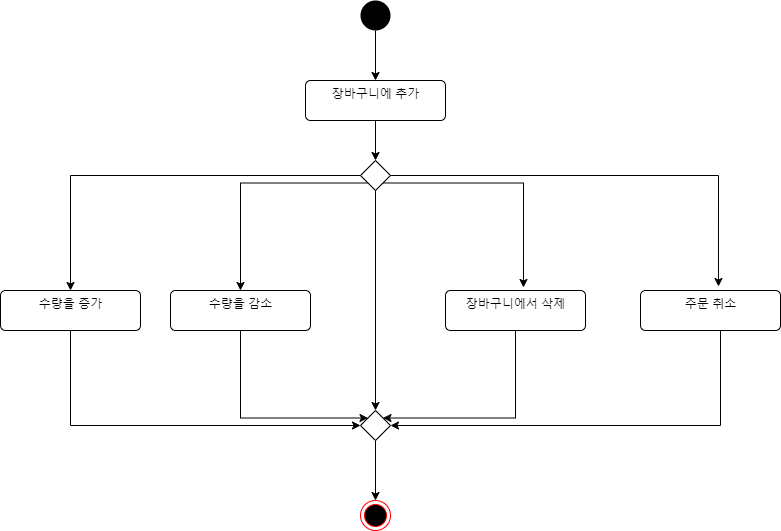

The diagram above was exported from draw.io. Its source (the exported page's mxGraphModel, read from the mxfile embedded in the PNG):
<mxGraphModel dx="2889" dy="1154" grid="1" gridSize="10" guides="1" tooltips="1" connect="1" arrows="1" fold="1" page="1" pageScale="1" pageWidth="827" pageHeight="1169" math="0" shadow="0">
  <root>
    <mxCell id="0" />
    <mxCell id="1" parent="0" />
    <mxCell id="JLramvwZeaNjZMk1tNM2-3" value="" style="edgeStyle=orthogonalEdgeStyle;rounded=0;orthogonalLoop=1;jettySize=auto;html=1;" edge="1" parent="1" source="JLramvwZeaNjZMk1tNM2-1" target="JLramvwZeaNjZMk1tNM2-2">
      <mxGeometry relative="1" as="geometry" />
    </mxCell>
    <mxCell id="JLramvwZeaNjZMk1tNM2-1" value="" style="ellipse;fillColor=#000000;strokeColor=none;" vertex="1" parent="1">
      <mxGeometry x="120" y="120" width="30" height="30" as="geometry" />
    </mxCell>
    <mxCell id="JLramvwZeaNjZMk1tNM2-16" value="" style="edgeStyle=orthogonalEdgeStyle;rounded=0;orthogonalLoop=1;jettySize=auto;html=1;" edge="1" parent="1" source="JLramvwZeaNjZMk1tNM2-2" target="JLramvwZeaNjZMk1tNM2-4">
      <mxGeometry relative="1" as="geometry" />
    </mxCell>
    <mxCell id="JLramvwZeaNjZMk1tNM2-2" value="장바구니에 추가" style="html=1;align=center;verticalAlign=top;rounded=1;absoluteArcSize=1;arcSize=10;dashed=0;" vertex="1" parent="1">
      <mxGeometry x="65" y="200" width="140" height="40" as="geometry" />
    </mxCell>
    <mxCell id="JLramvwZeaNjZMk1tNM2-5" style="edgeStyle=orthogonalEdgeStyle;rounded=0;orthogonalLoop=1;jettySize=auto;html=1;entryX=0.5;entryY=0;entryDx=0;entryDy=0;" edge="1" parent="1" source="JLramvwZeaNjZMk1tNM2-4" target="JLramvwZeaNjZMk1tNM2-11">
      <mxGeometry relative="1" as="geometry">
        <mxPoint x="-60" y="295" as="targetPoint" />
      </mxGeometry>
    </mxCell>
    <mxCell id="JLramvwZeaNjZMk1tNM2-7" style="edgeStyle=orthogonalEdgeStyle;rounded=0;orthogonalLoop=1;jettySize=auto;html=1;exitX=0;exitY=1;exitDx=0;exitDy=0;entryX=0.5;entryY=0;entryDx=0;entryDy=0;" edge="1" parent="1" source="JLramvwZeaNjZMk1tNM2-4" target="JLramvwZeaNjZMk1tNM2-10">
      <mxGeometry relative="1" as="geometry">
        <mxPoint x="30" y="400" as="targetPoint" />
        <Array as="points">
          <mxPoint y="303" />
        </Array>
      </mxGeometry>
    </mxCell>
    <mxCell id="JLramvwZeaNjZMk1tNM2-9" style="edgeStyle=orthogonalEdgeStyle;rounded=0;orthogonalLoop=1;jettySize=auto;html=1;entryX=0.5;entryY=0;entryDx=0;entryDy=0;" edge="1" parent="1" source="JLramvwZeaNjZMk1tNM2-4" target="JLramvwZeaNjZMk1tNM2-17">
      <mxGeometry relative="1" as="geometry">
        <mxPoint x="135" y="490" as="targetPoint" />
      </mxGeometry>
    </mxCell>
    <mxCell id="JLramvwZeaNjZMk1tNM2-14" style="edgeStyle=orthogonalEdgeStyle;rounded=0;orthogonalLoop=1;jettySize=auto;html=1;exitX=1;exitY=0.5;exitDx=0;exitDy=0;entryX=0.557;entryY=-0.1;entryDx=0;entryDy=0;entryPerimeter=0;" edge="1" parent="1" source="JLramvwZeaNjZMk1tNM2-4" target="JLramvwZeaNjZMk1tNM2-13">
      <mxGeometry relative="1" as="geometry" />
    </mxCell>
    <mxCell id="JLramvwZeaNjZMk1tNM2-15" style="edgeStyle=orthogonalEdgeStyle;rounded=0;orthogonalLoop=1;jettySize=auto;html=1;exitX=1;exitY=1;exitDx=0;exitDy=0;entryX=0.557;entryY=-0.075;entryDx=0;entryDy=0;entryPerimeter=0;" edge="1" parent="1" source="JLramvwZeaNjZMk1tNM2-4" target="JLramvwZeaNjZMk1tNM2-12">
      <mxGeometry relative="1" as="geometry" />
    </mxCell>
    <mxCell id="JLramvwZeaNjZMk1tNM2-4" value="" style="rhombus;" vertex="1" parent="1">
      <mxGeometry x="120" y="280" width="30" height="30" as="geometry" />
    </mxCell>
    <mxCell id="JLramvwZeaNjZMk1tNM2-18" style="edgeStyle=orthogonalEdgeStyle;rounded=0;orthogonalLoop=1;jettySize=auto;html=1;entryX=0;entryY=0;entryDx=0;entryDy=0;" edge="1" parent="1" source="JLramvwZeaNjZMk1tNM2-10" target="JLramvwZeaNjZMk1tNM2-17">
      <mxGeometry relative="1" as="geometry">
        <Array as="points">
          <mxPoint y="538" />
        </Array>
      </mxGeometry>
    </mxCell>
    <mxCell id="JLramvwZeaNjZMk1tNM2-10" value="수량을 감소" style="html=1;align=center;verticalAlign=top;rounded=1;absoluteArcSize=1;arcSize=10;dashed=0;" vertex="1" parent="1">
      <mxGeometry x="-70" y="410" width="140" height="40" as="geometry" />
    </mxCell>
    <mxCell id="JLramvwZeaNjZMk1tNM2-20" style="edgeStyle=orthogonalEdgeStyle;rounded=0;orthogonalLoop=1;jettySize=auto;html=1;exitX=0.5;exitY=1;exitDx=0;exitDy=0;entryX=0;entryY=0.5;entryDx=0;entryDy=0;" edge="1" parent="1" source="JLramvwZeaNjZMk1tNM2-11" target="JLramvwZeaNjZMk1tNM2-17">
      <mxGeometry relative="1" as="geometry" />
    </mxCell>
    <mxCell id="JLramvwZeaNjZMk1tNM2-11" value="수량을 증가" style="html=1;align=center;verticalAlign=top;rounded=1;absoluteArcSize=1;arcSize=10;dashed=0;" vertex="1" parent="1">
      <mxGeometry x="-240" y="410" width="140" height="40" as="geometry" />
    </mxCell>
    <mxCell id="JLramvwZeaNjZMk1tNM2-19" style="edgeStyle=orthogonalEdgeStyle;rounded=0;orthogonalLoop=1;jettySize=auto;html=1;exitX=0.5;exitY=1;exitDx=0;exitDy=0;entryX=1;entryY=0;entryDx=0;entryDy=0;" edge="1" parent="1" source="JLramvwZeaNjZMk1tNM2-12" target="JLramvwZeaNjZMk1tNM2-17">
      <mxGeometry relative="1" as="geometry">
        <Array as="points">
          <mxPoint x="275" y="538" />
        </Array>
      </mxGeometry>
    </mxCell>
    <mxCell id="JLramvwZeaNjZMk1tNM2-12" value="장바구니에서 삭제" style="html=1;align=center;verticalAlign=top;rounded=1;absoluteArcSize=1;arcSize=10;dashed=0;" vertex="1" parent="1">
      <mxGeometry x="205" y="410" width="140" height="40" as="geometry" />
    </mxCell>
    <mxCell id="JLramvwZeaNjZMk1tNM2-21" style="edgeStyle=orthogonalEdgeStyle;rounded=0;orthogonalLoop=1;jettySize=auto;html=1;entryX=1;entryY=0.5;entryDx=0;entryDy=0;" edge="1" parent="1" source="JLramvwZeaNjZMk1tNM2-13" target="JLramvwZeaNjZMk1tNM2-17">
      <mxGeometry relative="1" as="geometry">
        <Array as="points">
          <mxPoint x="480" y="545" />
        </Array>
      </mxGeometry>
    </mxCell>
    <mxCell id="JLramvwZeaNjZMk1tNM2-13" value="주문 취소" style="html=1;align=center;verticalAlign=top;rounded=1;absoluteArcSize=1;arcSize=10;dashed=0;" vertex="1" parent="1">
      <mxGeometry x="400" y="410" width="140" height="40" as="geometry" />
    </mxCell>
    <mxCell id="JLramvwZeaNjZMk1tNM2-23" style="edgeStyle=orthogonalEdgeStyle;rounded=0;orthogonalLoop=1;jettySize=auto;html=1;exitX=0.5;exitY=1;exitDx=0;exitDy=0;" edge="1" parent="1" source="JLramvwZeaNjZMk1tNM2-17" target="JLramvwZeaNjZMk1tNM2-22">
      <mxGeometry relative="1" as="geometry" />
    </mxCell>
    <mxCell id="JLramvwZeaNjZMk1tNM2-17" value="" style="rhombus;" vertex="1" parent="1">
      <mxGeometry x="120" y="530" width="30" height="30" as="geometry" />
    </mxCell>
    <mxCell id="JLramvwZeaNjZMk1tNM2-22" value="" style="ellipse;html=1;shape=endState;fillColor=#000000;strokeColor=#ff0000;" vertex="1" parent="1">
      <mxGeometry x="120" y="620" width="30" height="30" as="geometry" />
    </mxCell>
  </root>
</mxGraphModel>